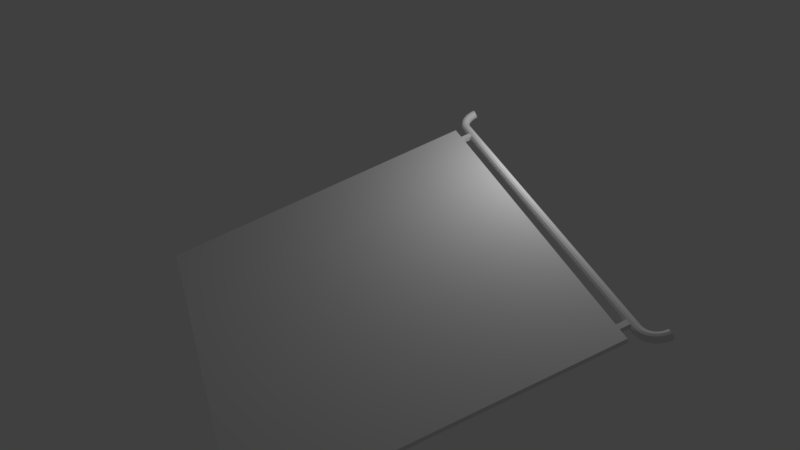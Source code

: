 # Source: CurtainCurtainblend.blend  (saved by Blender 2.79.0; exported with 4.5.12 LTS)
import bpy
from mathutils import Matrix  # noqa: F401  (used for matrix-valued properties, if any)

bpy.ops.wm.read_factory_settings(use_empty=True)
scene = bpy.context.scene
scene.name = 'Scene'

# ---- collections
col_collection_1 = bpy.data.collections.new('Collection 1'); scene.collection.children.link(col_collection_1)

# ---- materials (node trees are filled in below, after node groups)
mat_material_002 = bpy.data.materials.new('Material.002')
mat_material_002.alpha_threshold = 0.0
mat_material_002.use_transparent_shadow = False
mat_material_002.roughness = 0.5
mat_material_003 = bpy.data.materials.new('Material.003')
mat_material_003.alpha_threshold = 0.0
mat_material_003.use_transparent_shadow = False
mat_material_003.roughness = 0.5
mat_crwhite = bpy.data.materials.new('CRwhite')
mat_crwhite.alpha_threshold = 0.0
mat_crwhite.use_transparent_shadow = False
mat_crwhite.roughness = 0.5

# ---- material node trees

# ---- world
world_world = bpy.data.worlds.new('World'); scene.world = world_world
world_world.color = (0.05088, 0.05088, 0.05088)
world_world.use_sun_shadow = False
world_world.sun_shadow_jitter_overblur = 0.0
world_world.cycles.sampling_method = 'MANUAL'

# ---- cameras
cam_camera = bpy.data.cameras.new('Camera')
cam_camera.clip_end = 100.0
cam_camera.lens = 35.0
cam_camera.sensor_width = 32.0
cam_camera.sensor_height = 18.0
cam_camera.ortho_scale = 7.314
cam_camera.dof.focus_distance = 0.0
cam_camera.dof.aperture_fstop = 128.0

# ---- lights
light_lamp = bpy.data.lights.new('Lamp', 'POINT')
light_lamp.transmission_factor = 0.0
light_lamp.cutoff_distance = 30.0
light_lamp.energy = 100.0
light_lamp.shadow_buffer_clip_start = 1.001
light_lamp.shadow_soft_size = 0.1
light_lamp.shadow_maximum_resolution = 0.006
light_lamp.use_absolute_resolution = True

# ---- meshes
me_cube_002 = bpy.data.meshes.new('Cube.002')
me_cube_002.from_pydata([(-1.0, -1.0, -1.0), (-1.0, -1.0, 1.0), (-1.0, 1.0, -1.0), (-1.0, 1.0, 1.0), (-0.383, -1.0, -1.0), (-0.383, -1.0, 1.0), (-0.383, 1.0, -1.0), (-0.383, 1.0, 1.0), (-1.0, -0.9346, -1.0), (-1.0, -0.9346, 1.0), (-0.383, -0.9346, -1.0), (-0.383, -0.9346, 1.0), (-1.0, -0.9016, 1.0), (-0.383, -0.9016, -1.0), (-1.0, -0.9016, -1.0), (-0.383, -0.9016, 1.0), (-1.0, 0.9113, 1.0), (-0.383, 0.9332, -1.0), (-1.0, 0.9332, -1.0), (-0.383, 0.9113, 1.0), (-1.0, 0.8775, -1.0), (-0.383, 0.8775, 1.0), (-1.0, 0.8775, 1.0), (-0.383, 0.8775, -1.0), (-1.0, -0.9346, 1.062), (-0.383, -0.9346, 1.062), (-1.0, -0.9016, 1.062), (-0.383, -0.9016, 1.062), (-0.383, -0.9346, 1.0), (-0.383, -0.9016, 1.0), (-0.383, -0.9346, 1.062), (-0.383, -0.9016, 1.062), (-1.0, 0.9113, 1.068), (-0.383, 0.9113, 1.068), (-0.383, 0.8775, 1.068), (-1.0, 0.8775, 1.068)], [], [(18, 16, 3, 2), (2, 3, 7, 6), (10, 11, 5, 4), (4, 5, 1, 0), (8, 10, 4, 0), (11, 9, 1, 5), (11, 15, 29, 28), (14, 13, 10, 8), (13, 15, 11, 10), (0, 1, 9, 8), (23, 21, 15, 13), (20, 23, 13, 14), (21, 22, 12, 15), (8, 9, 12, 14), (7, 3, 16, 19), (2, 6, 17, 18), (6, 7, 19, 17), (20, 22, 16, 18), (14, 12, 22, 20), (21, 19, 33, 34), (18, 17, 23, 20), (17, 19, 21, 23), (27, 26, 24, 25), (15, 12, 26, 27), (12, 9, 24, 26), (9, 11, 25, 24), (28, 29, 31, 30), (15, 27, 31, 29), (27, 25, 30, 31), (25, 11, 28, 30), (33, 32, 35, 34), (19, 16, 32, 33), (22, 21, 34, 35), (16, 22, 35, 32)])
_uv = me_cube_002.uv_layers.new(name='UVMap')
_uv.uv.foreach_set('vector', [0.08313, 0.2508, 0.08565, 0.4927, 0.07492, 0.4927, 0.07505, 0.2508, 0.07477, 0.4843, 0.07477, 0.7264, 7.71e-05, 0.7264, 7.734e-05, 0.4843, 0.08287, 7.793e-05, 0.08283, 0.2421, 0.07492, 0.2421, 0.07496, 7.674e-05, 7.716e-05, 0.2422, 7.675e-05, 7.678e-05, 0.07477, 7.66e-05, 0.07477, 0.2422, 0.07477, 0.2501, 7.718e-05, 0.2501, 7.716e-05, 0.2422, 0.07477, 0.2422, 7.661e-05, 0.992, 0.07477, 0.992, 0.07477, 0.9999, 7.66e-05, 0.9999, 0.08283, 0.2421, 0.08705, 0.2421, 0.08696, 0.2422, 0.08292, 0.2421, 0.07477, 0.2541, 7.719e-05, 0.2541, 7.718e-05, 0.2501, 0.07477, 0.2501, 0.08709, 7.66e-05, 0.08705, 0.2421, 0.08283, 0.2421, 0.08287, 7.793e-05, 0.3172, 0.2508, 0.3172, 0.4927, 0.3093, 0.4927, 0.3093, 0.2508, 0.3023, 0.0001093, 0.3023, 0.2421, 0.08705, 0.2421, 0.08709, 7.66e-05, 0.07477, 0.4695, 7.733e-05, 0.4695, 7.719e-05, 0.2541, 0.07477, 0.2541, 7.706e-05, 0.7577, 0.07477, 0.7577, 0.07477, 0.9731, 7.664e-05, 0.9731, 0.3093, 0.2508, 0.3093, 0.4927, 0.3051, 0.4927, 0.3051, 0.2508, 7.71e-05, 0.7264, 0.07477, 0.7264, 0.07477, 0.7372, 7.709e-05, 0.7372, 0.07477, 0.4843, 7.734e-05, 0.4843, 7.734e-05, 0.4762, 0.07477, 0.4762, 0.3172, 0.0001033, 0.3173, 0.2421, 0.3065, 0.2421, 0.3091, 0.0001066, 0.08987, 0.2508, 0.08987, 0.4927, 0.08565, 0.4927, 0.08313, 0.2508, 0.3051, 0.2508, 0.3051, 0.4927, 0.08987, 0.4927, 0.08987, 0.2508, 0.3023, 0.2421, 0.3065, 0.2421, 0.3065, 0.2506, 0.3023, 0.2506, 0.07477, 0.4762, 7.734e-05, 0.4762, 7.733e-05, 0.4695, 0.07477, 0.4695, 0.3091, 0.0001066, 0.3065, 0.2421, 0.3023, 0.2421, 0.3023, 0.0001093, 7.663e-05, 0.9806, 0.07477, 0.9806, 0.07477, 0.9846, 7.662e-05, 0.9846, 7.664e-05, 0.9731, 0.07477, 0.9731, 0.07477, 0.9806, 7.663e-05, 0.9806, 0.3051, 0.4927, 0.3093, 0.4927, 0.3093, 0.5006, 0.3051, 0.5006, 0.07477, 0.992, 7.661e-05, 0.992, 7.662e-05, 0.9846, 0.07477, 0.9846, 0.08292, 0.2421, 0.08696, 0.2422, 0.08684, 0.2472, 0.08333, 0.247, 0.08705, 0.2421, 0.08705, 0.2473, 0.08694, 0.2472, 0.08696, 0.2422, 0.08705, 0.2473, 0.08315, 0.2472, 0.08322, 0.2471, 0.08694, 0.2472, 0.08315, 0.2472, 0.08283, 0.2421, 0.08292, 0.2421, 0.08322, 0.2471, 7.708e-05, 0.7454, 0.07477, 0.7454, 0.07477, 0.7495, 7.708e-05, 0.7495, 7.709e-05, 0.7372, 0.07477, 0.7372, 0.07477, 0.7454, 7.708e-05, 0.7454, 0.07477, 0.7577, 7.706e-05, 0.7577, 7.708e-05, 0.7495, 0.07477, 0.7495, 0.08565, 0.4927, 0.08987, 0.4927, 0.08987, 0.5012, 0.08565, 0.5012])
me_cube_002.materials.append(mat_material_002)
me_cube_002.materials.append(mat_material_003)
me_cube_002.use_remesh_preserve_volume = False
me_cube_002.use_remesh_preserve_attributes = False
me_cube_002.use_mirror_vertex_groups = False
me_cube_002.update()
me_torus_001 = bpy.data.meshes.new('Torus.001')
me_torus_001.from_pydata([(1.25, 0.0, 0.0), (1.217, 0.0, 0.125), (1.125, 0.0, 0.2165), (1.0, 0.0, 0.25), (0.875, 0.0, 0.2165), (0.7835, 0.0, 0.125), (0.75, 0.0, 3.062e-17), (0.7835, 0.0, -0.125), (0.875, 0.0, -0.2165), (1.0, 0.0, -0.25), (1.125, 0.0, -0.2165), (1.217, 0.0, -0.125), (1.239, 19.07, 0.0), (1.206, 19.07, 0.125), (1.115, 19.06, 0.2165), (0.9914, 19.04, 0.25), (0.8675, 19.02, 0.2165), (0.7768, 19.01, 0.125), (0.7436, 19.01, 3.062e-17), (0.7768, 19.01, -0.125), (0.8675, 19.02, -0.2165), (0.9914, 19.04, -0.25), (1.115, 19.06, -0.2165), (1.206, 19.07, -0.125), (1.207, 19.23, 0.0), (1.175, 19.23, 0.125), (1.087, 19.2, 0.2165), (0.9659, 19.17, 0.25), (0.8452, 19.14, 0.2165), (0.7568, 19.11, 0.125), (0.7244, 19.1, 3.062e-17), (0.7568, 19.11, -0.125), (0.8452, 19.14, -0.2165), (0.9659, 19.17, -0.25), (1.087, 19.2, -0.2165), (1.175, 19.23, -0.125), (1.155, 19.39, 0.0), (1.124, 19.38, 0.125), (1.039, 19.34, 0.2165), (0.9239, 19.29, 0.25), (0.8084, 19.25, 0.2165), (0.7239, 19.21, 0.125), (0.6929, 19.2, 3.062e-17), (0.7239, 19.21, -0.125), (0.8084, 19.25, -0.2165), (0.9239, 19.29, -0.25), (1.039, 19.34, -0.2165), (1.124, 19.38, -0.125), (1.083, 19.54, 0.0), (1.054, 19.52, 0.125), (0.9743, 19.47, 0.2165), (0.866, 19.41, 0.25), (0.7578, 19.35, 0.2165), (0.6785, 19.3, 0.125), (0.6495, 19.29, 3.062e-17), (0.6785, 19.3, -0.125), (0.7578, 19.35, -0.2165), (0.866, 19.41, -0.25), (0.9743, 19.47, -0.2165), (1.054, 19.52, -0.125), (0.9917, 19.67, 0.0), (0.9651, 19.65, 0.125), (0.8925, 19.6, 0.2165), (0.7934, 19.52, 0.25), (0.6942, 19.44, 0.2165), (0.6216, 19.39, 0.125), (0.595, 19.37, 3.062e-17), (0.6216, 19.39, -0.125), (0.6942, 19.44, -0.2165), (0.7934, 19.52, -0.25), (0.8925, 19.6, -0.2165), (0.9651, 19.65, -0.125), (0.8839, 19.79, 0.0), (0.8602, 19.77, 0.125), (0.7955, 19.71, 0.2165), (0.7071, 19.62, 0.25), (0.6187, 19.53, 0.2165), (0.554, 19.46, 0.125), (0.5303, 19.44, 3.062e-17), (0.554, 19.46, -0.125), (0.6187, 19.53, -0.2165), (0.7071, 19.62, -0.25), (0.7955, 19.71, -0.2165), (0.8602, 19.77, -0.125), (0.761, 19.9, 0.0), (0.7406, 19.88, 0.125), (0.6849, 19.8, 0.2165), (0.6088, 19.7, 0.25), (0.5327, 19.6, 0.2165), (0.477, 19.53, 0.125), (0.4566, 19.51, 3.062e-17), (0.477, 19.53, -0.125), (0.5327, 19.6, -0.2165), (0.6088, 19.7, -0.25), (0.6849, 19.8, -0.2165), (0.7406, 19.88, -0.125), (0.625, 19.99, 0.0), (0.6083, 19.96, 0.125), (0.5625, 19.88, 0.2165), (0.5, 19.78, 0.25), (0.4375, 19.67, 0.2165), (0.3917, 19.59, 0.125), (0.375, 19.56, 3.062e-17), (0.3917, 19.59, -0.125), (0.4375, 19.67, -0.2165), (0.5, 19.78, -0.25), (0.5625, 19.88, -0.2165), (0.6083, 19.96, -0.125), (0.4784, 20.07, 0.0), (0.4655, 20.03, 0.125), (0.4305, 19.95, 0.2165), (0.3827, 19.83, 0.25), (0.3348, 19.72, 0.2165), (0.2998, 19.63, 0.125), (0.287, 19.6, 3.062e-17), (0.2998, 19.63, -0.125), (0.3348, 19.72, -0.2165), (0.3827, 19.83, -0.25), (0.4305, 19.95, -0.2165), (0.4655, 20.03, -0.125), (0.3235, 20.12, 0.0), (0.3149, 20.09, 0.125), (0.2912, 20.0, 0.2165), (0.2588, 19.88, 0.25), (0.2265, 19.76, 0.2165), (0.2028, 19.67, 0.125), (0.1941, 19.63, 3.062e-17), (0.2028, 19.67, -0.125), (0.2265, 19.76, -0.2165), (0.2588, 19.88, -0.25), (0.2912, 20.0, -0.2165), (0.3149, 20.09, -0.125), (0.1632, 20.15, 0.0), (0.1588, 20.12, 0.125), (0.1468, 20.03, 0.2165), (0.1305, 19.9, 0.25), (0.1142, 19.78, 0.2165), (0.1023, 19.69, 0.125), (0.09789, 19.65, 3.062e-17), (0.1023, 19.69, -0.125), (0.1142, 19.78, -0.2165), (0.1305, 19.9, -0.25), (0.1468, 20.03, -0.2165), (0.1588, 20.12, -0.125), (9.437e-08, 20.16, 0.0), (9.184e-08, 20.13, 0.125), (8.494e-08, 20.04, 0.2165), (7.55e-08, 19.91, 0.25), (6.606e-08, 19.79, 0.2165), (5.915e-08, 19.69, 0.125), (5.662e-08, 19.66, 3.062e-17), (5.915e-08, 19.69, -0.125), (6.606e-08, 19.79, -0.2165), (7.55e-08, 19.91, -0.25), (8.494e-08, 20.04, -0.2165), (9.184e-08, 20.13, -0.125), (9.437e-08, -1.25, 0.0), (9.184e-08, -1.217, 0.125), (8.494e-08, -1.125, 0.2165), (7.55e-08, -1.0, 0.25), (6.606e-08, -0.875, 0.2165), (5.915e-08, -0.7835, 0.125), (5.662e-08, -0.75, 3.062e-17), (5.915e-08, -0.7835, -0.125), (6.606e-08, -0.875, -0.2165), (7.55e-08, -1.0, -0.25), (8.494e-08, -1.125, -0.2165), (9.184e-08, -1.217, -0.125), (0.1632, -1.239, 0.0), (0.1588, -1.206, 0.125), (0.1468, -1.115, 0.2165), (0.1305, -0.9914, 0.25), (0.1142, -0.8675, 0.2165), (0.1023, -0.7768, 0.125), (0.09789, -0.7436, 3.062e-17), (0.1023, -0.7768, -0.125), (0.1142, -0.8675, -0.2165), (0.1305, -0.9914, -0.25), (0.1468, -1.115, -0.2165), (0.1588, -1.206, -0.125), (0.3235, -1.207, 0.0), (0.3149, -1.175, 0.125), (0.2912, -1.087, 0.2165), (0.2588, -0.9659, 0.25), (0.2265, -0.8452, 0.2165), (0.2028, -0.7568, 0.125), (0.1941, -0.7244, 3.062e-17), (0.2028, -0.7568, -0.125), (0.2265, -0.8452, -0.2165), (0.2588, -0.9659, -0.25), (0.2912, -1.087, -0.2165), (0.3149, -1.175, -0.125), (0.4784, -1.155, 0.0), (0.4655, -1.124, 0.125), (0.4305, -1.039, 0.2165), (0.3827, -0.9239, 0.25), (0.3348, -0.8084, 0.2165), (0.2998, -0.7239, 0.125), (0.287, -0.6929, 3.062e-17), (0.2998, -0.7239, -0.125), (0.3348, -0.8084, -0.2165), (0.3827, -0.9239, -0.25), (0.4305, -1.039, -0.2165), (0.4655, -1.124, -0.125), (0.625, -1.083, 0.0), (0.6083, -1.054, 0.125), (0.5625, -0.9743, 0.2165), (0.5, -0.866, 0.25), (0.4375, -0.7578, 0.2165), (0.3917, -0.6785, 0.125), (0.375, -0.6495, 3.062e-17), (0.3917, -0.6785, -0.125), (0.4375, -0.7578, -0.2165), (0.5, -0.866, -0.25), (0.5625, -0.9743, -0.2165), (0.6083, -1.054, -0.125), (0.761, -0.9917, 0.0), (0.7406, -0.9651, 0.125), (0.6849, -0.8925, 0.2165), (0.6088, -0.7934, 0.25), (0.5327, -0.6942, 0.2165), (0.477, -0.6216, 0.125), (0.4566, -0.595, 3.062e-17), (0.477, -0.6216, -0.125), (0.5327, -0.6942, -0.2165), (0.6088, -0.7934, -0.25), (0.6849, -0.8925, -0.2165), (0.7406, -0.9651, -0.125), (0.8839, -0.8839, 0.0), (0.8602, -0.8602, 0.125), (0.7955, -0.7955, 0.2165), (0.7071, -0.7071, 0.25), (0.6187, -0.6187, 0.2165), (0.554, -0.554, 0.125), (0.5303, -0.5303, 3.062e-17), (0.554, -0.554, -0.125), (0.6187, -0.6187, -0.2165), (0.7071, -0.7071, -0.25), (0.7955, -0.7955, -0.2165), (0.8602, -0.8602, -0.125), (0.9917, -0.761, 0.0), (0.9651, -0.7406, 0.125), (0.8925, -0.6849, 0.2165), (0.7934, -0.6088, 0.25), (0.6942, -0.5327, 0.2165), (0.6216, -0.477, 0.125), (0.595, -0.4566, 3.062e-17), (0.6216, -0.477, -0.125), (0.6942, -0.5327, -0.2165), (0.7934, -0.6088, -0.25), (0.8925, -0.6849, -0.2165), (0.9651, -0.7406, -0.125), (1.083, -0.625, 0.0), (1.054, -0.6083, 0.125), (0.9743, -0.5625, 0.2165), (0.866, -0.5, 0.25), (0.7578, -0.4375, 0.2165), (0.6785, -0.3917, 0.125), (0.6495, -0.375, 3.062e-17), (0.6785, -0.3917, -0.125), (0.7578, -0.4375, -0.2165), (0.866, -0.5, -0.25), (0.9743, -0.5625, -0.2165), (1.054, -0.6083, -0.125), (1.155, -0.4784, 0.0), (1.124, -0.4655, 0.125), (1.039, -0.4305, 0.2165), (0.9239, -0.3827, 0.25), (0.8084, -0.3348, 0.2165), (0.7239, -0.2998, 0.125), (0.6929, -0.287, 3.062e-17), (0.7239, -0.2998, -0.125), (0.8084, -0.3348, -0.2165), (0.9239, -0.3827, -0.25), (1.039, -0.4305, -0.2165), (1.124, -0.4655, -0.125), (1.207, -0.3235, 0.0), (1.175, -0.3149, 0.125), (1.087, -0.2912, 0.2165), (0.9659, -0.2588, 0.25), (0.8452, -0.2265, 0.2165), (0.7568, -0.2028, 0.125), (0.7244, -0.1941, 3.062e-17), (0.7568, -0.2028, -0.125), (0.8452, -0.2265, -0.2165), (0.9659, -0.2588, -0.25), (1.087, -0.2912, -0.2165), (1.175, -0.3149, -0.125), (1.239, -0.1632, 0.0), (1.206, -0.1588, 0.125), (1.115, -0.1468, 0.2165), (0.9914, -0.1305, 0.25), (0.8675, -0.1142, 0.2165), (0.7768, -0.1023, 0.125), (0.7436, -0.09789, 3.062e-17), (0.7768, -0.1023, -0.125), (0.8675, -0.1142, -0.2165), (0.9914, -0.1305, -0.25), (1.115, -0.1468, -0.2165), (1.206, -0.1588, -0.125)], [], [(0, 12, 13, 1), (1, 13, 14, 2), (2, 14, 15, 3), (3, 15, 16, 4), (4, 16, 17, 5), (5, 17, 18, 6), (6, 18, 19, 7), (7, 19, 20, 8), (8, 20, 21, 9), (9, 21, 22, 10), (10, 22, 23, 11), (11, 23, 12, 0), (12, 24, 25, 13), (13, 25, 26, 14), (14, 26, 27, 15), (15, 27, 28, 16), (16, 28, 29, 17), (17, 29, 30, 18), (18, 30, 31, 19), (19, 31, 32, 20), (20, 32, 33, 21), (21, 33, 34, 22), (22, 34, 35, 23), (23, 35, 24, 12), (24, 36, 37, 25), (25, 37, 38, 26), (26, 38, 39, 27), (27, 39, 40, 28), (28, 40, 41, 29), (29, 41, 42, 30), (30, 42, 43, 31), (31, 43, 44, 32), (32, 44, 45, 33), (33, 45, 46, 34), (34, 46, 47, 35), (35, 47, 36, 24), (36, 48, 49, 37), (37, 49, 50, 38), (38, 50, 51, 39), (39, 51, 52, 40), (40, 52, 53, 41), (41, 53, 54, 42), (42, 54, 55, 43), (43, 55, 56, 44), (44, 56, 57, 45), (45, 57, 58, 46), (46, 58, 59, 47), (47, 59, 48, 36), (48, 60, 61, 49), (49, 61, 62, 50), (50, 62, 63, 51), (51, 63, 64, 52), (52, 64, 65, 53), (53, 65, 66, 54), (54, 66, 67, 55), (55, 67, 68, 56), (56, 68, 69, 57), (57, 69, 70, 58), (58, 70, 71, 59), (59, 71, 60, 48), (60, 72, 73, 61), (61, 73, 74, 62), (62, 74, 75, 63), (63, 75, 76, 64), (64, 76, 77, 65), (65, 77, 78, 66), (66, 78, 79, 67), (67, 79, 80, 68), (68, 80, 81, 69), (69, 81, 82, 70), (70, 82, 83, 71), (71, 83, 72, 60), (72, 84, 85, 73), (73, 85, 86, 74), (74, 86, 87, 75), (75, 87, 88, 76), (76, 88, 89, 77), (77, 89, 90, 78), (78, 90, 91, 79), (79, 91, 92, 80), (80, 92, 93, 81), (81, 93, 94, 82), (82, 94, 95, 83), (83, 95, 84, 72), (84, 96, 97, 85), (85, 97, 98, 86), (86, 98, 99, 87), (87, 99, 100, 88), (88, 100, 101, 89), (89, 101, 102, 90), (90, 102, 103, 91), (91, 103, 104, 92), (92, 104, 105, 93), (93, 105, 106, 94), (94, 106, 107, 95), (95, 107, 96, 84), (96, 108, 109, 97), (97, 109, 110, 98), (98, 110, 111, 99), (99, 111, 112, 100), (100, 112, 113, 101), (101, 113, 114, 102), (102, 114, 115, 103), (103, 115, 116, 104), (104, 116, 117, 105), (105, 117, 118, 106), (106, 118, 119, 107), (107, 119, 108, 96), (108, 120, 121, 109), (109, 121, 122, 110), (110, 122, 123, 111), (111, 123, 124, 112), (112, 124, 125, 113), (113, 125, 126, 114), (114, 126, 127, 115), (115, 127, 128, 116), (116, 128, 129, 117), (117, 129, 130, 118), (118, 130, 131, 119), (119, 131, 120, 108), (120, 132, 133, 121), (121, 133, 134, 122), (122, 134, 135, 123), (123, 135, 136, 124), (124, 136, 137, 125), (125, 137, 138, 126), (126, 138, 139, 127), (127, 139, 140, 128), (128, 140, 141, 129), (129, 141, 142, 130), (130, 142, 143, 131), (131, 143, 132, 120), (132, 144, 145, 133), (133, 145, 146, 134), (134, 146, 147, 135), (135, 147, 148, 136), (136, 148, 149, 137), (137, 149, 150, 138), (138, 150, 151, 139), (139, 151, 152, 140), (140, 152, 153, 141), (141, 153, 154, 142), (142, 154, 155, 143), (143, 155, 144, 132), (156, 157, 158, 159, 160, 161, 162, 163, 164, 165, 166, 167), (144, 155, 154, 153, 152, 151, 150, 149, 148, 147, 146, 145), (156, 168, 169, 157), (157, 169, 170, 158), (158, 170, 171, 159), (159, 171, 172, 160), (160, 172, 173, 161), (161, 173, 174, 162), (162, 174, 175, 163), (163, 175, 176, 164), (164, 176, 177, 165), (165, 177, 178, 166), (166, 178, 179, 167), (167, 179, 168, 156), (168, 180, 181, 169), (169, 181, 182, 170), (170, 182, 183, 171), (171, 183, 184, 172), (172, 184, 185, 173), (173, 185, 186, 174), (174, 186, 187, 175), (175, 187, 188, 176), (176, 188, 189, 177), (177, 189, 190, 178), (178, 190, 191, 179), (179, 191, 180, 168), (180, 192, 193, 181), (181, 193, 194, 182), (182, 194, 195, 183), (183, 195, 196, 184), (184, 196, 197, 185), (185, 197, 198, 186), (186, 198, 199, 187), (187, 199, 200, 188), (188, 200, 201, 189), (189, 201, 202, 190), (190, 202, 203, 191), (191, 203, 192, 180), (192, 204, 205, 193), (193, 205, 206, 194), (194, 206, 207, 195), (195, 207, 208, 196), (196, 208, 209, 197), (197, 209, 210, 198), (198, 210, 211, 199), (199, 211, 212, 200), (200, 212, 213, 201), (201, 213, 214, 202), (202, 214, 215, 203), (203, 215, 204, 192), (204, 216, 217, 205), (205, 217, 218, 206), (206, 218, 219, 207), (207, 219, 220, 208), (208, 220, 221, 209), (209, 221, 222, 210), (210, 222, 223, 211), (211, 223, 224, 212), (212, 224, 225, 213), (213, 225, 226, 214), (214, 226, 227, 215), (215, 227, 216, 204), (216, 228, 229, 217), (217, 229, 230, 218), (218, 230, 231, 219), (219, 231, 232, 220), (220, 232, 233, 221), (221, 233, 234, 222), (222, 234, 235, 223), (223, 235, 236, 224), (224, 236, 237, 225), (225, 237, 238, 226), (226, 238, 239, 227), (227, 239, 228, 216), (228, 240, 241, 229), (229, 241, 242, 230), (230, 242, 243, 231), (231, 243, 244, 232), (232, 244, 245, 233), (233, 245, 246, 234), (234, 246, 247, 235), (235, 247, 248, 236), (236, 248, 249, 237), (237, 249, 250, 238), (238, 250, 251, 239), (239, 251, 240, 228), (240, 252, 253, 241), (241, 253, 254, 242), (242, 254, 255, 243), (243, 255, 256, 244), (244, 256, 257, 245), (245, 257, 258, 246), (246, 258, 259, 247), (247, 259, 260, 248), (248, 260, 261, 249), (249, 261, 262, 250), (250, 262, 263, 251), (251, 263, 252, 240), (252, 264, 265, 253), (253, 265, 266, 254), (254, 266, 267, 255), (255, 267, 268, 256), (256, 268, 269, 257), (257, 269, 270, 258), (258, 270, 271, 259), (259, 271, 272, 260), (260, 272, 273, 261), (261, 273, 274, 262), (262, 274, 275, 263), (263, 275, 264, 252), (264, 276, 277, 265), (265, 277, 278, 266), (266, 278, 279, 267), (267, 279, 280, 268), (268, 280, 281, 269), (269, 281, 282, 270), (270, 282, 283, 271), (271, 283, 284, 272), (272, 284, 285, 273), (273, 285, 286, 274), (274, 286, 287, 275), (275, 287, 276, 264), (276, 288, 289, 277), (277, 289, 290, 278), (278, 290, 291, 279), (279, 291, 292, 280), (280, 292, 293, 281), (281, 293, 294, 282), (282, 294, 295, 283), (283, 295, 296, 284), (284, 296, 297, 285), (285, 297, 298, 286), (286, 298, 299, 287), (287, 299, 288, 276), (288, 0, 1, 289), (289, 1, 2, 290), (290, 2, 3, 291), (291, 3, 4, 292), (292, 4, 5, 293), (293, 5, 6, 294), (294, 6, 7, 295), (295, 7, 8, 296), (296, 8, 9, 297), (297, 9, 10, 298), (298, 10, 11, 299), (299, 11, 0, 288)])
me_torus_001.materials.append(mat_crwhite)
me_torus_001.use_remesh_preserve_volume = False
me_torus_001.use_remesh_preserve_attributes = False
me_torus_001.use_mirror_vertex_groups = False
me_torus_001.update()

# ---- objects
ob_cube = bpy.data.objects.new('Cube', me_cube_002)
ob_lamp = bpy.data.objects.new('Lamp', light_lamp)
ob_camera = bpy.data.objects.new('Camera', cam_camera)
ob_torus_001 = bpy.data.objects.new('Torus.001', me_torus_001)

# ---- transforms, parenting, visibility, modifiers, constraints
ob_cube.location = (0.09123, 0.04181, 2.423)
ob_cube.scale = (0.1, 2.48, 2.28)
ob_cube.lineart.crease_threshold = 0.0
ob_lamp.location = (-1.735, 1.005, 5.904)
ob_lamp.rotation_euler = (0.6503, 0.05522, 1.866)
ob_lamp.lock_rotations_4d = False
ob_lamp.empty_display_type = 'ARROWS'
ob_lamp.color = (0.0, 0.0, 0.0, 0.0)
ob_lamp.lineart.crease_threshold = 0.0
ob_camera.location = (-7.38, -8.329, 2.151)
ob_camera.rotation_euler = (1.785, -1.134, -0.8643)
ob_camera.lock_rotations_4d = False
ob_camera.empty_display_type = 'ARROWS'
ob_camera.color = (0.0, 0.0, 0.0, 0.0)
ob_camera.display_type = 'WIRE'
ob_camera.lineart.crease_threshold = 0.0
ob_torus_001.location = (0.04437, -2.34, 5.127)
ob_torus_001.rotation_euler = (0.0, 1.571, 0.0)
ob_torus_001.scale = (0.2569, 0.2569, 0.2569)
ob_torus_001.lineart.crease_threshold = 0.0

# ---- collection membership
col_collection_1.objects.link(ob_cube)
col_collection_1.objects.link(ob_lamp)
col_collection_1.objects.link(ob_camera)
col_collection_1.objects.link(ob_torus_001)

# ---- scene / render settings (as saved in the file)
scene.camera = ob_camera
scene.frame_start = 1; scene.frame_end = 250; scene.frame_set(1)
scene.render.engine = 'BLENDER_EEVEE_NEXT'
scene.render.resolution_percentage = 50
scene.render.dither_intensity = 0.0
scene.cycles.use_denoising = False
scene.cycles.samples = 128
scene.cycles.sampling_pattern = 'TABULATED_SOBOL'
scene.cycles.use_adaptive_sampling = False
scene.cycles.use_light_tree = False
scene.cycles.blur_glossy = 0.0
scene.cycles.sample_clamp_indirect = 0.0
scene.view_settings.view_transform = 'Standard'
bpy.context.view_layer.update()
